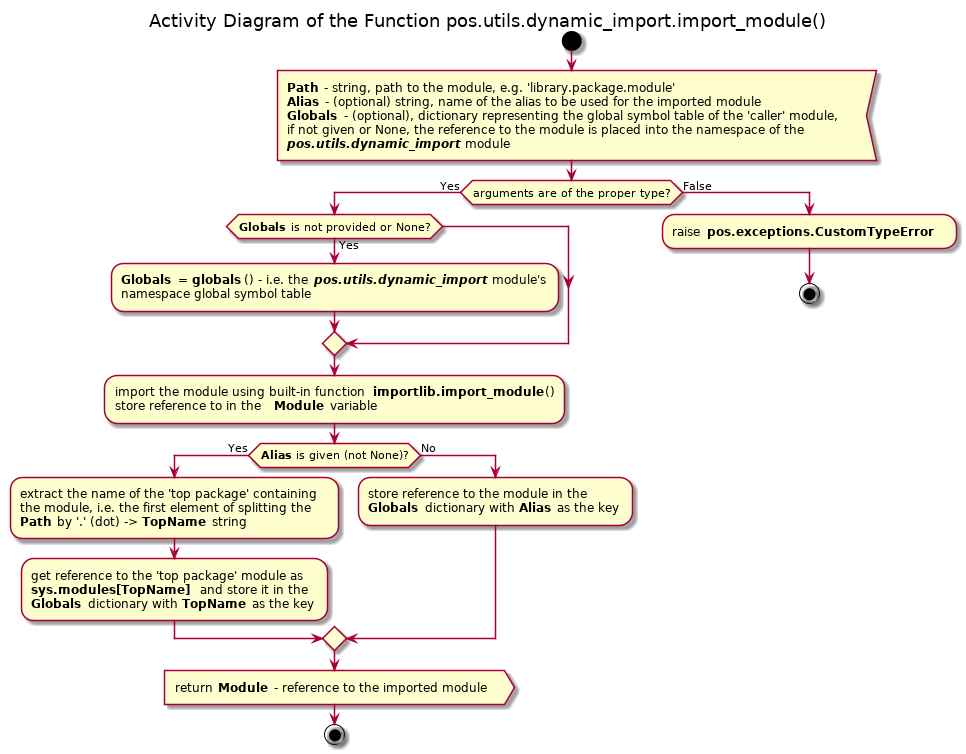

The diagram above was rendered by PlantUML. Its source (embedded in the PNG):
@startuml

title Activity Diagram of the Function pos.utils.dynamic_import.import_module()

start

:<b>Path</b> - string, path to the module, e.g. 'library.package.module'
<b>Alias</b> - (optional) string, name of the alias to be used for the imported module
<b>Globals</b> - (optional), dictionary representing the global symbol table of the 'caller' module,
if not given or None, the reference to the module is placed into the namespace of the
<b><i>pos.utils.dynamic_import</i></b>  module<

if (arguments are of the proper type?) then (Yes)
    if (<b>Globals</b> is not provided or None?) then (Yes)
        :<b>Globals</b> = <b>globals</b>() - i.e. the <b><i>pos.utils.dynamic_import</i></b>  module's
        namespace global symbol table;
    endif
    
    :import the module using built-in function <b>importlib.import_module</b>()
    store reference to in the <b>Module</b> variable;
    
    if (<b>Alias</b> is given (not None)?) then (Yes)
        :extract the name of the 'top package' containing
        the module, i.e. the first element of splitting the
        <b>Path</b> by '.' (dot) -> <b>TopName</b> string;
        
        :get reference to the 'top package' module as
        <b>sys.modules[TopName]</b> and store it in the
        <b>Globals</b> dictionary with <b>TopName</b> as the key;
    else (No)
        :store reference to the module in the
        <b>Globals</b> dictionary with <b>Alias</b> as the key;
    endif
    
    :return <b>Module</b> - reference to the imported module>
    
    stop
else (False)
    :raise <b>pos.exceptions.CustomTypeError</b> ;
    
    stop
endif

@enduml